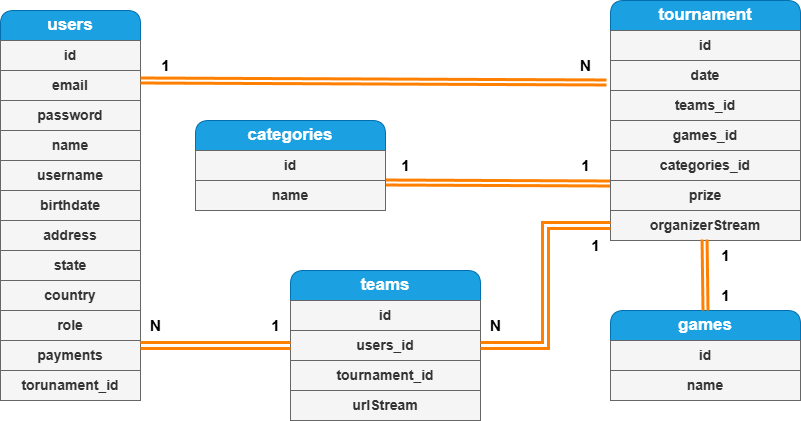

The diagram above was exported from draw.io. Its source (the exported page's mxGraphModel, read from the mxfile embedded in the PNG):
<mxGraphModel dx="872" dy="481" grid="1" gridSize="10" guides="1" tooltips="1" connect="1" arrows="1" fold="1" page="1" pageScale="1" pageWidth="850" pageHeight="1100" math="0" shadow="0" extFonts="Permanent Marker^https://fonts.googleapis.com/css?family=Permanent+Marker">
  <root>
    <mxCell id="0" />
    <mxCell id="1" parent="0" />
    <mxCell id="Qy2ge2EqZkzi89JvOl6V-2" value="&lt;b&gt;&lt;font style=&quot;font-size: 17px;&quot;&gt;users&lt;/font&gt;&lt;/b&gt;" style="swimlane;fontStyle=0;childLayout=stackLayout;horizontal=1;startSize=30;horizontalStack=0;resizeParent=1;resizeParentMax=0;resizeLast=0;collapsible=1;marginBottom=0;whiteSpace=wrap;html=1;glass=0;rounded=1;shadow=0;swimlaneLine=1;fillColor=#1ba1e2;strokeColor=#006EAF;fontColor=#ffffff;" parent="1" vertex="1">
      <mxGeometry x="40" y="20" width="140" height="390" as="geometry" />
    </mxCell>
    <mxCell id="LWoCnjSWJMVJvq5nP0mZ-2" value="id" style="text;strokeColor=#666666;fillColor=#f5f5f5;align=center;verticalAlign=middle;spacingLeft=4;spacingRight=4;overflow=hidden;points=[[0,0.5],[1,0.5]];portConstraint=eastwest;rotatable=0;whiteSpace=wrap;html=1;fontColor=#333333;fontStyle=1;fontSize=14;" vertex="1" parent="Qy2ge2EqZkzi89JvOl6V-2">
      <mxGeometry y="30" width="140" height="30" as="geometry" />
    </mxCell>
    <mxCell id="Qy2ge2EqZkzi89JvOl6V-4" value="email" style="text;strokeColor=#666666;fillColor=#f5f5f5;align=center;verticalAlign=middle;spacingLeft=4;spacingRight=4;overflow=hidden;points=[[0,0.5],[1,0.5]];portConstraint=eastwest;rotatable=0;whiteSpace=wrap;html=1;fontColor=#333333;fontStyle=1;fontSize=14;" parent="Qy2ge2EqZkzi89JvOl6V-2" vertex="1">
      <mxGeometry y="60" width="140" height="30" as="geometry" />
    </mxCell>
    <mxCell id="Qy2ge2EqZkzi89JvOl6V-5" value="password" style="text;strokeColor=#666666;fillColor=#f5f5f5;align=center;verticalAlign=middle;spacingLeft=4;spacingRight=4;overflow=hidden;points=[[0,0.5],[1,0.5]];portConstraint=eastwest;rotatable=0;whiteSpace=wrap;html=1;fontColor=#333333;fontStyle=1;fontSize=14;" parent="Qy2ge2EqZkzi89JvOl6V-2" vertex="1">
      <mxGeometry y="90" width="140" height="30" as="geometry" />
    </mxCell>
    <mxCell id="Qy2ge2EqZkzi89JvOl6V-7" value="name" style="text;strokeColor=#666666;fillColor=#f5f5f5;align=center;verticalAlign=middle;spacingLeft=4;spacingRight=4;overflow=hidden;points=[[0,0.5],[1,0.5]];portConstraint=eastwest;rotatable=0;whiteSpace=wrap;html=1;fontColor=#333333;fontStyle=1;fontSize=14;" parent="Qy2ge2EqZkzi89JvOl6V-2" vertex="1">
      <mxGeometry y="120" width="140" height="30" as="geometry" />
    </mxCell>
    <mxCell id="Qy2ge2EqZkzi89JvOl6V-8" value="username" style="text;strokeColor=#666666;fillColor=#f5f5f5;align=center;verticalAlign=middle;spacingLeft=4;spacingRight=4;overflow=hidden;points=[[0,0.5],[1,0.5]];portConstraint=eastwest;rotatable=0;whiteSpace=wrap;html=1;fontColor=#333333;fontStyle=1;fontSize=14;" parent="Qy2ge2EqZkzi89JvOl6V-2" vertex="1">
      <mxGeometry y="150" width="140" height="30" as="geometry" />
    </mxCell>
    <mxCell id="Qy2ge2EqZkzi89JvOl6V-10" value="birthdate" style="text;strokeColor=#666666;fillColor=#f5f5f5;align=center;verticalAlign=middle;spacingLeft=4;spacingRight=4;overflow=hidden;points=[[0,0.5],[1,0.5]];portConstraint=eastwest;rotatable=0;whiteSpace=wrap;html=1;fontColor=#333333;fontStyle=1;fontSize=14;" parent="Qy2ge2EqZkzi89JvOl6V-2" vertex="1">
      <mxGeometry y="180" width="140" height="30" as="geometry" />
    </mxCell>
    <mxCell id="Qy2ge2EqZkzi89JvOl6V-11" value="address" style="text;strokeColor=#666666;fillColor=#f5f5f5;align=center;verticalAlign=middle;spacingLeft=4;spacingRight=4;overflow=hidden;points=[[0,0.5],[1,0.5]];portConstraint=eastwest;rotatable=0;whiteSpace=wrap;html=1;fontColor=#333333;fontStyle=1;fontSize=14;" parent="Qy2ge2EqZkzi89JvOl6V-2" vertex="1">
      <mxGeometry y="210" width="140" height="30" as="geometry" />
    </mxCell>
    <mxCell id="Qy2ge2EqZkzi89JvOl6V-12" value="state" style="text;strokeColor=#666666;fillColor=#f5f5f5;align=center;verticalAlign=middle;spacingLeft=4;spacingRight=4;overflow=hidden;points=[[0,0.5],[1,0.5]];portConstraint=eastwest;rotatable=0;whiteSpace=wrap;html=1;fontColor=#333333;fontStyle=1;fontSize=14;" parent="Qy2ge2EqZkzi89JvOl6V-2" vertex="1">
      <mxGeometry y="240" width="140" height="30" as="geometry" />
    </mxCell>
    <mxCell id="Qy2ge2EqZkzi89JvOl6V-9" value="country" style="text;strokeColor=#666666;fillColor=#f5f5f5;align=center;verticalAlign=middle;spacingLeft=4;spacingRight=4;overflow=hidden;points=[[0,0.5],[1,0.5]];portConstraint=eastwest;rotatable=0;whiteSpace=wrap;html=1;fontColor=#333333;fontStyle=1;fontSize=14;" parent="Qy2ge2EqZkzi89JvOl6V-2" vertex="1">
      <mxGeometry y="270" width="140" height="30" as="geometry" />
    </mxCell>
    <mxCell id="Qy2ge2EqZkzi89JvOl6V-13" value="role" style="text;strokeColor=#666666;fillColor=#f5f5f5;align=center;verticalAlign=middle;spacingLeft=4;spacingRight=4;overflow=hidden;points=[[0,0.5],[1,0.5]];portConstraint=eastwest;rotatable=0;whiteSpace=wrap;html=1;fontColor=#333333;fontStyle=1;fontSize=14;" parent="Qy2ge2EqZkzi89JvOl6V-2" vertex="1">
      <mxGeometry y="300" width="140" height="30" as="geometry" />
    </mxCell>
    <mxCell id="LWoCnjSWJMVJvq5nP0mZ-15" value="payments" style="text;strokeColor=#666666;fillColor=#f5f5f5;align=center;verticalAlign=middle;spacingLeft=4;spacingRight=4;overflow=hidden;points=[[0,0.5],[1,0.5]];portConstraint=eastwest;rotatable=0;whiteSpace=wrap;html=1;fontColor=#333333;fontStyle=1;fontSize=14;" vertex="1" parent="Qy2ge2EqZkzi89JvOl6V-2">
      <mxGeometry y="330" width="140" height="30" as="geometry" />
    </mxCell>
    <mxCell id="LWoCnjSWJMVJvq5nP0mZ-19" value="torunament_id" style="text;strokeColor=#666666;fillColor=#f5f5f5;align=center;verticalAlign=middle;spacingLeft=4;spacingRight=4;overflow=hidden;points=[[0,0.5],[1,0.5]];portConstraint=eastwest;rotatable=0;whiteSpace=wrap;html=1;fontColor=#333333;fontStyle=1;fontSize=14;" vertex="1" parent="Qy2ge2EqZkzi89JvOl6V-2">
      <mxGeometry y="360" width="140" height="30" as="geometry" />
    </mxCell>
    <mxCell id="LWoCnjSWJMVJvq5nP0mZ-24" style="edgeStyle=none;shape=link;rounded=0;orthogonalLoop=1;jettySize=auto;html=1;exitX=0;exitY=0.1;exitDx=0;exitDy=0;entryX=1;entryY=0.067;entryDx=0;entryDy=0;width=3;strokeColor=#FF8000;strokeWidth=3;entryPerimeter=0;exitPerimeter=0;" edge="1" parent="1" source="LWoCnjSWJMVJvq5nP0mZ-14" target="LWoCnjSWJMVJvq5nP0mZ-11">
      <mxGeometry relative="1" as="geometry" />
    </mxCell>
    <mxCell id="4a2RThdLghVYmMM1RhUm-5" value="&lt;span style=&quot;font-size: 17px;&quot;&gt;&lt;b&gt;tournament&lt;/b&gt;&lt;/span&gt;" style="swimlane;fontStyle=0;childLayout=stackLayout;horizontal=1;startSize=30;horizontalStack=0;resizeParent=1;resizeParentMax=0;resizeLast=0;collapsible=1;marginBottom=0;whiteSpace=wrap;html=1;glass=0;rounded=1;shadow=0;swimlaneLine=1;fillColor=#1ba1e2;strokeColor=#006EAF;fontColor=#ffffff;" parent="1" vertex="1">
      <mxGeometry x="650" y="10" width="190" height="240" as="geometry" />
    </mxCell>
    <mxCell id="4a2RThdLghVYmMM1RhUm-6" value="id" style="text;strokeColor=#666666;fillColor=#f5f5f5;align=center;verticalAlign=middle;spacingLeft=4;spacingRight=4;overflow=hidden;points=[[0,0.5],[1,0.5]];portConstraint=eastwest;rotatable=0;whiteSpace=wrap;html=1;fontColor=#333333;fontStyle=1;fontSize=14;" parent="4a2RThdLghVYmMM1RhUm-5" vertex="1">
      <mxGeometry y="30" width="190" height="30" as="geometry" />
    </mxCell>
    <mxCell id="LWoCnjSWJMVJvq5nP0mZ-4" value="date" style="text;strokeColor=#666666;fillColor=#f5f5f5;align=center;verticalAlign=middle;spacingLeft=4;spacingRight=4;overflow=hidden;points=[[0,0.5],[1,0.5]];portConstraint=eastwest;rotatable=0;whiteSpace=wrap;html=1;fontColor=#333333;fontStyle=1;fontSize=14;" vertex="1" parent="4a2RThdLghVYmMM1RhUm-5">
      <mxGeometry y="60" width="190" height="30" as="geometry" />
    </mxCell>
    <mxCell id="4a2RThdLghVYmMM1RhUm-8" value="teams_id" style="text;strokeColor=#666666;fillColor=#f5f5f5;align=center;verticalAlign=middle;spacingLeft=4;spacingRight=4;overflow=hidden;points=[[0,0.5],[1,0.5]];portConstraint=eastwest;rotatable=0;whiteSpace=wrap;html=1;fontColor=#333333;fontStyle=1;fontSize=14;" parent="4a2RThdLghVYmMM1RhUm-5" vertex="1">
      <mxGeometry y="90" width="190" height="30" as="geometry" />
    </mxCell>
    <mxCell id="LWoCnjSWJMVJvq5nP0mZ-3" value="games_id" style="text;strokeColor=#666666;fillColor=#f5f5f5;align=center;verticalAlign=middle;spacingLeft=4;spacingRight=4;overflow=hidden;points=[[0,0.5],[1,0.5]];portConstraint=eastwest;rotatable=0;whiteSpace=wrap;html=1;fontColor=#333333;fontStyle=1;fontSize=14;" vertex="1" parent="4a2RThdLghVYmMM1RhUm-5">
      <mxGeometry y="120" width="190" height="30" as="geometry" />
    </mxCell>
    <mxCell id="LWoCnjSWJMVJvq5nP0mZ-13" value="categories_id" style="text;strokeColor=#666666;fillColor=#f5f5f5;align=center;verticalAlign=middle;spacingLeft=4;spacingRight=4;overflow=hidden;points=[[0,0.5],[1,0.5]];portConstraint=eastwest;rotatable=0;whiteSpace=wrap;html=1;fontColor=#333333;fontStyle=1;fontSize=14;" vertex="1" parent="4a2RThdLghVYmMM1RhUm-5">
      <mxGeometry y="150" width="190" height="30" as="geometry" />
    </mxCell>
    <mxCell id="LWoCnjSWJMVJvq5nP0mZ-14" value="prize" style="text;strokeColor=#666666;fillColor=#f5f5f5;align=center;verticalAlign=middle;spacingLeft=4;spacingRight=4;overflow=hidden;points=[[0,0.5],[1,0.5]];portConstraint=eastwest;rotatable=0;whiteSpace=wrap;html=1;fontColor=#333333;fontStyle=1;fontSize=14;" vertex="1" parent="4a2RThdLghVYmMM1RhUm-5">
      <mxGeometry y="180" width="190" height="30" as="geometry" />
    </mxCell>
    <mxCell id="LWoCnjSWJMVJvq5nP0mZ-18" value="organizerStream" style="text;strokeColor=#666666;fillColor=#f5f5f5;align=center;verticalAlign=middle;spacingLeft=4;spacingRight=4;overflow=hidden;points=[[0,0.5],[1,0.5]];portConstraint=eastwest;rotatable=0;whiteSpace=wrap;html=1;fontColor=#333333;fontStyle=1;fontSize=14;" vertex="1" parent="4a2RThdLghVYmMM1RhUm-5">
      <mxGeometry y="210" width="190" height="30" as="geometry" />
    </mxCell>
    <mxCell id="4a2RThdLghVYmMM1RhUm-19" value="&lt;span style=&quot;font-size: 17px;&quot;&gt;&lt;b&gt;teams&lt;/b&gt;&lt;/span&gt;" style="swimlane;fontStyle=0;childLayout=stackLayout;horizontal=1;startSize=30;horizontalStack=0;resizeParent=1;resizeParentMax=0;resizeLast=0;collapsible=1;marginBottom=0;whiteSpace=wrap;html=1;glass=0;rounded=1;shadow=0;swimlaneLine=1;fillColor=#1ba1e2;strokeColor=#006EAF;fontColor=#ffffff;" parent="1" vertex="1">
      <mxGeometry x="330" y="280" width="190" height="150" as="geometry" />
    </mxCell>
    <mxCell id="4a2RThdLghVYmMM1RhUm-20" value="id" style="text;strokeColor=#666666;fillColor=#f5f5f5;align=center;verticalAlign=middle;spacingLeft=4;spacingRight=4;overflow=hidden;points=[[0,0.5],[1,0.5]];portConstraint=eastwest;rotatable=0;whiteSpace=wrap;html=1;fontColor=#333333;fontStyle=1;fontSize=14;" parent="4a2RThdLghVYmMM1RhUm-19" vertex="1">
      <mxGeometry y="30" width="190" height="30" as="geometry" />
    </mxCell>
    <mxCell id="4a2RThdLghVYmMM1RhUm-21" value="users_id" style="text;strokeColor=#666666;fillColor=#f5f5f5;align=center;verticalAlign=middle;spacingLeft=4;spacingRight=4;overflow=hidden;points=[[0,0.5],[1,0.5]];portConstraint=eastwest;rotatable=0;whiteSpace=wrap;html=1;fontColor=#333333;fontStyle=1;fontSize=14;" parent="4a2RThdLghVYmMM1RhUm-19" vertex="1">
      <mxGeometry y="60" width="190" height="30" as="geometry" />
    </mxCell>
    <mxCell id="4a2RThdLghVYmMM1RhUm-22" value="tournament_id" style="text;strokeColor=#666666;fillColor=#f5f5f5;align=center;verticalAlign=middle;spacingLeft=4;spacingRight=4;overflow=hidden;points=[[0,0.5],[1,0.5]];portConstraint=eastwest;rotatable=0;whiteSpace=wrap;html=1;fontColor=#333333;fontStyle=1;fontSize=14;" parent="4a2RThdLghVYmMM1RhUm-19" vertex="1">
      <mxGeometry y="90" width="190" height="30" as="geometry" />
    </mxCell>
    <mxCell id="LWoCnjSWJMVJvq5nP0mZ-17" value="urlStream" style="text;strokeColor=#666666;fillColor=#f5f5f5;align=center;verticalAlign=middle;spacingLeft=4;spacingRight=4;overflow=hidden;points=[[0,0.5],[1,0.5]];portConstraint=eastwest;rotatable=0;whiteSpace=wrap;html=1;fontColor=#333333;fontStyle=1;fontSize=14;" vertex="1" parent="4a2RThdLghVYmMM1RhUm-19">
      <mxGeometry y="120" width="190" height="30" as="geometry" />
    </mxCell>
    <mxCell id="4a2RThdLghVYmMM1RhUm-23" value="&lt;span style=&quot;font-size: 17px;&quot;&gt;&lt;b&gt;games&lt;/b&gt;&lt;/span&gt;" style="swimlane;fontStyle=0;childLayout=stackLayout;horizontal=1;startSize=30;horizontalStack=0;resizeParent=1;resizeParentMax=0;resizeLast=0;collapsible=1;marginBottom=0;whiteSpace=wrap;html=1;glass=0;rounded=1;shadow=0;swimlaneLine=1;fillColor=#1ba1e2;strokeColor=#006EAF;fontColor=#ffffff;" parent="1" vertex="1">
      <mxGeometry x="650" y="320" width="190" height="90" as="geometry" />
    </mxCell>
    <mxCell id="4a2RThdLghVYmMM1RhUm-24" value="id" style="text;strokeColor=#666666;fillColor=#f5f5f5;align=center;verticalAlign=middle;spacingLeft=4;spacingRight=4;overflow=hidden;points=[[0,0.5],[1,0.5]];portConstraint=eastwest;rotatable=0;whiteSpace=wrap;html=1;fontColor=#333333;fontStyle=1;fontSize=14;" parent="4a2RThdLghVYmMM1RhUm-23" vertex="1">
      <mxGeometry y="30" width="190" height="30" as="geometry" />
    </mxCell>
    <mxCell id="4a2RThdLghVYmMM1RhUm-25" value="name" style="text;strokeColor=#666666;fillColor=#f5f5f5;align=center;verticalAlign=middle;spacingLeft=4;spacingRight=4;overflow=hidden;points=[[0,0.5],[1,0.5]];portConstraint=eastwest;rotatable=0;whiteSpace=wrap;html=1;fontColor=#333333;fontStyle=1;fontSize=14;" parent="4a2RThdLghVYmMM1RhUm-23" vertex="1">
      <mxGeometry y="60" width="190" height="30" as="geometry" />
    </mxCell>
    <mxCell id="LWoCnjSWJMVJvq5nP0mZ-9" value="&lt;span style=&quot;font-size: 17px;&quot;&gt;&lt;b&gt;categories&lt;/b&gt;&lt;/span&gt;" style="swimlane;fontStyle=0;childLayout=stackLayout;horizontal=1;startSize=30;horizontalStack=0;resizeParent=1;resizeParentMax=0;resizeLast=0;collapsible=1;marginBottom=0;whiteSpace=wrap;html=1;glass=0;rounded=1;shadow=0;swimlaneLine=1;fillColor=#1ba1e2;strokeColor=#006EAF;fontColor=#ffffff;" vertex="1" parent="1">
      <mxGeometry x="235" y="130" width="190" height="90" as="geometry" />
    </mxCell>
    <mxCell id="LWoCnjSWJMVJvq5nP0mZ-10" value="id" style="text;strokeColor=#666666;fillColor=#f5f5f5;align=center;verticalAlign=middle;spacingLeft=4;spacingRight=4;overflow=hidden;points=[[0,0.5],[1,0.5]];portConstraint=eastwest;rotatable=0;whiteSpace=wrap;html=1;fontColor=#333333;fontStyle=1;fontSize=14;" vertex="1" parent="LWoCnjSWJMVJvq5nP0mZ-9">
      <mxGeometry y="30" width="190" height="30" as="geometry" />
    </mxCell>
    <mxCell id="LWoCnjSWJMVJvq5nP0mZ-11" value="name" style="text;strokeColor=#666666;fillColor=#f5f5f5;align=center;verticalAlign=middle;spacingLeft=4;spacingRight=4;overflow=hidden;points=[[0,0.5],[1,0.5]];portConstraint=eastwest;rotatable=0;whiteSpace=wrap;html=1;fontColor=#333333;fontStyle=1;fontSize=14;" vertex="1" parent="LWoCnjSWJMVJvq5nP0mZ-9">
      <mxGeometry y="60" width="190" height="30" as="geometry" />
    </mxCell>
    <mxCell id="LWoCnjSWJMVJvq5nP0mZ-22" value="" style="rounded=0;orthogonalLoop=1;jettySize=auto;html=1;strokeColor=#FF8000;entryX=-0.021;entryY=0.733;entryDx=0;entryDy=0;entryPerimeter=0;strokeWidth=3;shape=link;width=-7;" edge="1" parent="1" target="LWoCnjSWJMVJvq5nP0mZ-4">
      <mxGeometry relative="1" as="geometry">
        <mxPoint x="180" y="90" as="sourcePoint" />
        <mxPoint x="379.04999999999995" y="90" as="targetPoint" />
      </mxGeometry>
    </mxCell>
    <mxCell id="LWoCnjSWJMVJvq5nP0mZ-32" value="&lt;font style=&quot;font-size: 15px;&quot;&gt;&lt;b&gt;1&lt;/b&gt;&lt;/font&gt;" style="text;html=1;align=center;verticalAlign=middle;resizable=0;points=[];autosize=1;strokeColor=none;fillColor=none;" vertex="1" parent="1">
      <mxGeometry x="430" y="160" width="30" height="30" as="geometry" />
    </mxCell>
    <mxCell id="LWoCnjSWJMVJvq5nP0mZ-34" value="&lt;font style=&quot;font-size: 15px;&quot;&gt;&lt;b&gt;1&lt;/b&gt;&lt;/font&gt;" style="text;html=1;align=center;verticalAlign=middle;resizable=0;points=[];autosize=1;strokeColor=none;fillColor=none;" vertex="1" parent="1">
      <mxGeometry x="610" y="160" width="30" height="30" as="geometry" />
    </mxCell>
    <mxCell id="LWoCnjSWJMVJvq5nP0mZ-36" value="&lt;font style=&quot;font-size: 15px;&quot;&gt;&lt;b&gt;1&lt;/b&gt;&lt;/font&gt;" style="text;html=1;align=center;verticalAlign=middle;resizable=0;points=[];autosize=1;strokeColor=none;fillColor=none;" vertex="1" parent="1">
      <mxGeometry x="190" y="60" width="30" height="30" as="geometry" />
    </mxCell>
    <mxCell id="LWoCnjSWJMVJvq5nP0mZ-38" value="&lt;font style=&quot;font-size: 15px;&quot;&gt;&lt;b&gt;1&lt;/b&gt;&lt;/font&gt;" style="text;html=1;align=center;verticalAlign=middle;resizable=0;points=[];autosize=1;strokeColor=none;fillColor=none;" vertex="1" parent="1">
      <mxGeometry x="750" y="290" width="30" height="30" as="geometry" />
    </mxCell>
    <mxCell id="LWoCnjSWJMVJvq5nP0mZ-35" value="" style="rounded=0;orthogonalLoop=1;jettySize=auto;html=1;strokeColor=#FF8000;entryX=0.5;entryY=0;entryDx=0;entryDy=0;strokeWidth=3;shape=link;width=3;exitX=0.495;exitY=0.967;exitDx=0;exitDy=0;exitPerimeter=0;" edge="1" parent="1" source="LWoCnjSWJMVJvq5nP0mZ-18" target="4a2RThdLghVYmMM1RhUm-23">
      <mxGeometry relative="1" as="geometry">
        <mxPoint x="560" y="380" as="sourcePoint" />
        <mxPoint x="759.05" y="380" as="targetPoint" />
      </mxGeometry>
    </mxCell>
    <mxCell id="LWoCnjSWJMVJvq5nP0mZ-40" value="&lt;font style=&quot;font-size: 15px;&quot;&gt;&lt;b&gt;1&lt;/b&gt;&lt;/font&gt;" style="text;html=1;align=center;verticalAlign=middle;resizable=0;points=[];autosize=1;strokeColor=none;fillColor=none;" vertex="1" parent="1">
      <mxGeometry x="750" y="250" width="30" height="30" as="geometry" />
    </mxCell>
    <mxCell id="LWoCnjSWJMVJvq5nP0mZ-41" style="edgeStyle=none;shape=link;rounded=0;orthogonalLoop=1;jettySize=auto;html=1;exitX=0;exitY=0.5;exitDx=0;exitDy=0;entryX=1;entryY=0.167;entryDx=0;entryDy=0;entryPerimeter=0;strokeColor=#FF8000;strokeWidth=3;" edge="1" parent="1" source="4a2RThdLghVYmMM1RhUm-19" target="LWoCnjSWJMVJvq5nP0mZ-15">
      <mxGeometry relative="1" as="geometry" />
    </mxCell>
    <mxCell id="LWoCnjSWJMVJvq5nP0mZ-42" style="edgeStyle=orthogonalEdgeStyle;shape=link;rounded=0;orthogonalLoop=1;jettySize=auto;html=1;exitX=1;exitY=0.5;exitDx=0;exitDy=0;entryX=0;entryY=0.5;entryDx=0;entryDy=0;strokeColor=#FF8000;strokeWidth=3;" edge="1" parent="1" source="4a2RThdLghVYmMM1RhUm-21" target="LWoCnjSWJMVJvq5nP0mZ-18">
      <mxGeometry relative="1" as="geometry" />
    </mxCell>
    <mxCell id="LWoCnjSWJMVJvq5nP0mZ-43" value="&lt;font style=&quot;font-size: 15px;&quot;&gt;&lt;b&gt;1&lt;/b&gt;&lt;/font&gt;" style="text;html=1;align=center;verticalAlign=middle;resizable=0;points=[];autosize=1;strokeColor=none;fillColor=none;" vertex="1" parent="1">
      <mxGeometry x="300" y="320" width="30" height="30" as="geometry" />
    </mxCell>
    <mxCell id="LWoCnjSWJMVJvq5nP0mZ-44" value="&lt;font style=&quot;font-size: 15px;&quot;&gt;&lt;b&gt;1&lt;/b&gt;&lt;/font&gt;" style="text;html=1;align=center;verticalAlign=middle;resizable=0;points=[];autosize=1;strokeColor=none;fillColor=none;" vertex="1" parent="1">
      <mxGeometry x="620" y="240" width="30" height="30" as="geometry" />
    </mxCell>
    <mxCell id="LWoCnjSWJMVJvq5nP0mZ-45" value="&lt;font style=&quot;font-size: 15px;&quot;&gt;&lt;b&gt;N&lt;/b&gt;&lt;/font&gt;" style="text;html=1;align=center;verticalAlign=middle;resizable=0;points=[];autosize=1;strokeColor=none;fillColor=none;" vertex="1" parent="1">
      <mxGeometry x="610" y="60" width="30" height="30" as="geometry" />
    </mxCell>
    <mxCell id="LWoCnjSWJMVJvq5nP0mZ-46" value="&lt;font style=&quot;font-size: 15px;&quot;&gt;&lt;b&gt;N&lt;/b&gt;&lt;/font&gt;" style="text;html=1;align=center;verticalAlign=middle;resizable=0;points=[];autosize=1;strokeColor=none;fillColor=none;" vertex="1" parent="1">
      <mxGeometry x="520" y="320" width="30" height="30" as="geometry" />
    </mxCell>
    <mxCell id="LWoCnjSWJMVJvq5nP0mZ-47" value="&lt;font style=&quot;font-size: 15px;&quot;&gt;&lt;b&gt;N&lt;/b&gt;&lt;/font&gt;" style="text;html=1;align=center;verticalAlign=middle;resizable=0;points=[];autosize=1;strokeColor=none;fillColor=none;" vertex="1" parent="1">
      <mxGeometry x="180" y="320" width="30" height="30" as="geometry" />
    </mxCell>
  </root>
</mxGraphModel>